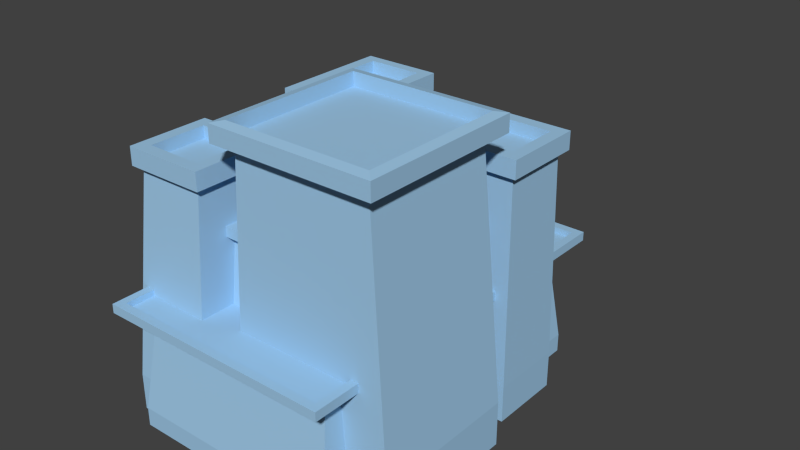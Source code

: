 # Source: Stronghold.blend  (saved by Blender 2.73.0; exported with 4.5.12 LTS)
import bpy
from mathutils import Matrix  # noqa: F401  (used for matrix-valued properties, if any)

bpy.ops.wm.read_factory_settings(use_empty=True)
scene = bpy.context.scene
scene.name = 'Scene'

# ---- collections
col_collection_1 = bpy.data.collections.new('Collection 1'); scene.collection.children.link(col_collection_1)

# ---- materials (node trees are filled in below, after node groups)
mat_material_001 = bpy.data.materials.new('Material.001')
mat_material_001.alpha_threshold = 0.0
mat_material_001.use_transparent_shadow = False
mat_material_001.diffuse_color = (0.349, 0.582, 0.8, 1.0)
mat_material_001.roughness = 0.5

# ---- material node trees

# ---- world
world_world = bpy.data.worlds.new('World'); scene.world = world_world
world_world.color = (0.05088, 0.05088, 0.05088)
world_world.use_sun_shadow = False
world_world.sun_shadow_jitter_overblur = 0.0
world_world.cycles.sampling_method = 'MANUAL'
world_world.cycles.sample_map_resolution = 256

# ---- meshes
me_plane_004 = bpy.data.meshes.new('Plane.004')
me_plane_004.from_pydata([(-2.958, 0.7729, 0.1488), (-0.5592, 0.7729, 0.1488), (-2.958, 2.973, 0.1488), (-0.5592, 2.973, 0.1488), (-2.858, 0.8729, 5.038), (-0.8584, 0.8729, 5.038), (-2.858, 2.873, 5.038), (-0.8584, 2.873, 5.038), (-2.858, 0.8729, 5.038), (-0.8584, 0.8729, 5.038), (-2.858, 2.873, 5.038), (-0.8584, 2.873, 5.038), (-3.058, 0.6729, 5.038), (-0.6584, 0.6729, 5.038), (-3.058, 3.073, 5.038), (-0.6584, 3.073, 5.038), (-3.058, 0.6729, 5.368), (-0.6584, 0.6729, 5.368), (-3.058, 3.073, 5.368), (-0.6584, 3.073, 5.368), (-2.919, 0.8126, 5.405), (-0.7981, 0.8126, 5.405), (-2.919, 2.933, 5.405), (-0.7981, 2.933, 5.405), (-2.919, 0.8126, 5.139), (-0.7981, 0.8126, 5.139), (-2.919, 2.933, 5.139), (-0.7981, 2.933, 5.139), (-1.881, 3.413, 0.0), (-0.7809, 3.413, 0.0), (-1.881, 4.513, 0.0), (-0.7809, 4.513, 0.0), (-1.831, 3.463, 4.074), (-0.8309, 3.463, 4.074), (-1.831, 4.463, 4.074), (-0.8309, 4.463, 4.074), (-1.831, 3.463, 4.074), (-0.8309, 3.463, 4.074), (-1.831, 4.463, 4.074), (-0.8309, 4.463, 4.074), (-1.931, 3.363, 4.074), (-0.7309, 3.363, 4.074), (-1.931, 4.563, 4.074), (-0.7309, 4.563, 4.074), (-1.931, 3.363, 4.426), (-0.7309, 3.363, 4.426), (-1.931, 4.563, 4.426), (-0.7309, 4.563, 4.426), (-1.751, 3.543, 4.426), (-0.9109, 3.543, 4.426), (-1.751, 4.383, 4.426), (-0.9109, 4.383, 4.426), (-1.751, 3.543, 4.189), (-0.9109, 3.543, 4.189), (-1.751, 4.383, 4.189), (-0.9109, 4.383, 4.189), (-4.788, 3.437, 0.0), (-3.442, 3.437, 0.0), (-4.788, 5.091, 0.0), (-3.442, 5.091, 0.0), (-4.492, 3.512, 4.074), (-3.492, 3.512, 4.074), (-4.492, 5.012, 4.074), (-3.492, 5.012, 4.074), (-4.492, 3.512, 4.074), (-3.492, 3.512, 4.074), (-4.492, 5.012, 4.074), (-3.492, 5.012, 4.074), (-4.592, 3.362, 4.074), (-3.392, 3.362, 4.074), (-4.592, 5.162, 4.074), (-3.392, 5.162, 4.074), (-4.592, 3.362, 4.426), (-3.392, 3.362, 4.426), (-4.592, 5.162, 4.426), (-3.392, 5.162, 4.426), (-4.412, 3.512, 4.426), (-3.572, 3.512, 4.426), (-4.412, 5.011, 4.426), (-3.572, 5.011, 4.426), (-4.412, 3.512, 4.189), (-3.572, 3.512, 4.189), (-4.412, 5.011, 4.189), (-3.572, 5.011, 4.189), (-4.699, 0.5487, 0.0), (-3.442, 0.5487, 0.0), (-4.699, 1.858, 0.0), (-3.442, 1.858, 0.0), (-4.492, 0.8084, 4.074), (-3.492, 0.8084, 4.074), (-4.492, 1.808, 4.074), (-3.492, 1.808, 4.074), (-4.492, 0.8084, 4.074), (-3.492, 0.8084, 4.074), (-4.492, 1.808, 4.074), (-3.492, 1.808, 4.074), (-4.592, 0.7084, 4.074), (-3.392, 0.7084, 4.074), (-4.592, 1.908, 4.074), (-3.392, 1.908, 4.074), (-4.592, 0.7084, 4.426), (-3.392, 0.7084, 4.426), (-4.592, 1.908, 4.426), (-3.392, 1.908, 4.426), (-4.412, 0.8884, 4.426), (-3.572, 0.8884, 4.426), (-4.412, 1.728, 4.426), (-3.572, 1.728, 4.426), (-4.412, 0.8884, 4.189), (-3.572, 0.8884, 4.189), (-4.412, 1.728, 4.189), (-3.572, 1.728, 4.189), (-4.276, 1.028, 0.002105), (-1.049, 1.028, 0.002105), (-4.276, 4.255, 0.002105), (-1.049, 4.255, 0.002105), (-3.996, 1.308, 3.002), (-1.329, 1.308, 3.002), (-3.996, 3.975, 3.002), (-1.329, 3.975, 3.002), (-3.996, 1.308, 3.002), (-1.329, 1.308, 3.002), (-3.996, 3.975, 3.002), (-1.329, 3.975, 3.002), (-3.996, 1.308, 3.002), (-1.329, 1.308, 3.002), (-3.996, 3.975, 3.002), (-1.329, 3.975, 3.002), (-3.996, 1.308, 3.002), (-1.329, 1.308, 3.002), (-3.996, 3.975, 3.002), (-1.329, 3.975, 3.002), (-4.129, 1.175, 3.002), (-1.196, 1.175, 3.002), (-4.129, 4.108, 3.002), (-1.196, 4.108, 3.002), (-4.129, 1.175, 3.002), (-1.196, 1.175, 3.002), (-4.129, 4.108, 3.002), (-1.196, 4.108, 3.002), (-4.129, 1.175, 3.202), (-1.196, 1.175, 3.202), (-4.129, 4.108, 3.202), (-1.196, 4.108, 3.202), (-2.958, 0.7729, -0.7371), (-0.5592, 0.7729, -0.7371), (-2.958, 2.973, -0.7371), (-0.5592, 2.973, -0.7371), (-1.881, 3.413, -0.7382), (-0.7809, 3.413, -0.7382), (-1.881, 4.513, -0.7382), (-0.7809, 4.513, -0.7382), (-4.788, 3.437, -0.7382), (-3.442, 3.437, -0.7382), (-4.788, 5.091, -0.7382), (-3.442, 5.091, -0.7382), (-4.699, 0.5487, -0.7382), (-3.442, 0.5487, -0.7382), (-4.699, 1.858, -0.7382), (-3.442, 1.858, -0.7382), (-1.049, 4.255, -0.7361), (-4.276, 4.255, -0.7361), (-1.049, 4.255, 0.002105), (-4.276, 4.255, 0.002105), (-4.276, 1.028, 0.002105), (-1.049, 1.028, 0.002105), (-4.276, 4.255, 0.002105), (-1.049, 4.255, 0.002105), (-4.276, 1.028, -0.7361), (-1.049, 1.028, -0.7361), (-4.276, 4.255, -0.7361), (-1.049, 4.255, -0.7361), (-1.049, 4.255, -0.7361), (-4.276, 4.255, -0.7361), (-1.049, 4.255, 0.002105), (-4.276, 4.255, 0.002105), (-4.276, 4.843, -0.7361), (-4.276, 4.843, 0.002105), (-4.363, 0.3365, -0.3647), (-1.144, 0.3365, -0.3647), (-4.363, 5.356, -0.3647), (-1.144, 5.356, -0.3647), (-4.217, 0.5647, 1.672), (-1.29, 0.5647, 1.672), (-4.217, 5.128, 1.672), (-1.29, 5.128, 1.672), (-4.217, 0.5647, 1.672), (-1.29, 0.5647, 1.672), (-4.217, 5.128, 1.672), (-1.29, 5.128, 1.672), (-4.51, 0.1084, 1.672), (-0.9978, 0.1084, 1.672), (-4.51, 5.584, 1.672), (-0.9978, 5.584, 1.672), (-4.51, 0.1084, 1.848), (-0.9978, 0.1084, 1.848), (-4.51, 5.584, 1.848), (-0.9978, 5.584, 1.848), (-4.393, 0.2317, 1.848), (-1.115, 0.2317, 1.848), (-4.393, 5.461, 1.848), (-1.115, 5.461, 1.848), (-4.393, 0.2317, 1.73), (-1.115, 0.2317, 1.73), (-4.393, 5.461, 1.73), (-1.115, 5.461, 1.73), (-3.216, 6.84, -0.3636), (-3.076, 6.98, 1.136), (-3.076, 6.98, 1.136), (-3.076, 6.98, 1.136), (-3.076, 6.98, 1.136), (-3.143, 6.914, 1.136), (-3.143, 6.914, 1.136), (-4.363, 0.3365, -0.7338), (-1.144, 0.3365, -0.7338), (-4.363, 5.356, -0.7338), (-1.144, 5.356, -0.7338), (-3.216, 6.84, -0.3636)], [(208, 207), (209, 208), (210, 209), (212, 211), (206, 217)], [(59, 57, 153, 155), (7, 6, 10, 11), (3, 2, 6, 7), (1, 3, 7, 5), (0, 1, 5, 4), (2, 0, 4, 6), (11, 10, 14, 15), (5, 7, 11, 9), (4, 5, 9, 8), (6, 4, 8, 10), (15, 14, 18, 19), (9, 11, 15, 13), (8, 9, 13, 12), (10, 8, 12, 14), (19, 18, 22, 23), (13, 15, 19, 17), (12, 13, 17, 16), (14, 12, 16, 18), (23, 22, 26, 27), (17, 19, 23, 21), (16, 17, 21, 20), (18, 16, 20, 22), (24, 25, 27, 26), (21, 23, 27, 25), (20, 21, 25, 24), (22, 20, 24, 26), (29, 28, 148, 149), (35, 34, 38, 39), (31, 30, 34, 35), (29, 31, 35, 33), (28, 29, 33, 32), (30, 28, 32, 34), (39, 38, 42, 43), (33, 35, 39, 37), (32, 33, 37, 36), (34, 32, 36, 38), (43, 42, 46, 47), (37, 39, 43, 41), (36, 37, 41, 40), (38, 36, 40, 42), (47, 46, 50, 51), (41, 43, 47, 45), (40, 41, 45, 44), (42, 40, 44, 46), (51, 50, 54, 55), (45, 47, 51, 49), (44, 45, 49, 48), (46, 44, 48, 50), (52, 53, 55, 54), (49, 51, 55, 53), (48, 49, 53, 52), (50, 48, 52, 54), (30, 31, 151, 150), (63, 62, 66, 67), (59, 58, 62, 63), (57, 59, 63, 61), (56, 57, 61, 60), (58, 56, 60, 62), (67, 66, 70, 71), (61, 63, 67, 65), (60, 61, 65, 64), (62, 60, 64, 66), (71, 70, 74, 75), (65, 67, 71, 69), (64, 65, 69, 68), (66, 64, 68, 70), (75, 74, 78, 79), (69, 71, 75, 73), (68, 69, 73, 72), (70, 68, 72, 74), (79, 78, 82, 83), (73, 75, 79, 77), (72, 73, 77, 76), (74, 72, 76, 78), (80, 81, 83, 82), (77, 79, 83, 81), (76, 77, 81, 80), (78, 76, 80, 82), (0, 2, 146, 144), (91, 90, 94, 95), (87, 86, 90, 91), (85, 87, 91, 89), (84, 85, 89, 88), (86, 84, 88, 90), (95, 94, 98, 99), (89, 91, 95, 93), (88, 89, 93, 92), (90, 88, 92, 94), (99, 98, 102, 103), (93, 95, 99, 97), (92, 93, 97, 96), (94, 92, 96, 98), (103, 102, 106, 107), (97, 99, 103, 101), (96, 97, 101, 100), (98, 96, 100, 102), (107, 106, 110, 111), (101, 103, 107, 105), (100, 101, 105, 104), (102, 100, 104, 106), (108, 109, 111, 110), (105, 107, 111, 109), (104, 105, 109, 108), (106, 104, 108, 110), (163, 162, 174, 175), (119, 118, 122, 123), (115, 114, 118, 119), (113, 115, 119, 117), (112, 113, 117, 116), (114, 112, 116, 118), (123, 122, 126, 127), (117, 119, 123, 121), (116, 117, 121, 120), (118, 116, 120, 122), (127, 126, 130, 131), (121, 123, 127, 125), (120, 121, 125, 124), (122, 120, 124, 126), (131, 130, 134, 135), (125, 127, 131, 129), (124, 125, 129, 128), (126, 124, 128, 130), (135, 134, 138, 139), (129, 131, 135, 133), (128, 129, 133, 132), (130, 128, 132, 134), (139, 138, 142, 143), (133, 135, 139, 137), (132, 133, 137, 136), (134, 132, 136, 138), (140, 141, 143, 142), (137, 139, 143, 141), (136, 137, 141, 140), (138, 136, 140, 142), (144, 146, 147, 145), (148, 150, 151, 149), (152, 154, 155, 153), (156, 158, 159, 157), (112, 114, 166, 164), (56, 58, 154, 152), (86, 87, 159, 158), (2, 3, 147, 146), (85, 84, 156, 157), (113, 112, 164, 165), (1, 0, 144, 145), (115, 113, 165, 167), (31, 29, 149, 151), (28, 30, 150, 148), (58, 59, 155, 154), (57, 56, 152, 153), (87, 85, 157, 159), (114, 115, 167, 166), (3, 1, 145, 147), (84, 86, 158, 156), (165, 164, 168, 169), (168, 170, 171, 169), (167, 165, 169, 171), (164, 166, 170, 168), (170, 166, 163, 161), (167, 171, 160, 162), (171, 170, 161, 160), (166, 167, 162, 163), (160, 161, 173, 172), (162, 160, 172, 174), (161, 163, 175, 173), (173, 175, 174, 172), (173, 175, 177, 176), (185, 184, 188, 189), (181, 180, 184, 185), (179, 181, 185, 183), (178, 179, 183, 182), (180, 178, 182, 184), (189, 188, 192, 193), (183, 185, 189, 187), (182, 183, 187, 186), (184, 182, 186, 188), (193, 192, 196, 197), (187, 189, 193, 191), (186, 187, 191, 190), (188, 186, 190, 192), (197, 196, 200, 201), (191, 193, 197, 195), (190, 191, 195, 194), (192, 190, 194, 196), (201, 200, 204, 205), (195, 197, 201, 199), (194, 195, 199, 198), (196, 194, 198, 200), (202, 203, 205, 204), (199, 201, 205, 203), (198, 199, 203, 202), (200, 198, 202, 204), (213, 215, 216, 214), (180, 181, 216, 215), (179, 178, 213, 214), (181, 179, 214, 216), (178, 180, 215, 213)])
me_plane_004.materials.append(mat_material_001)
me_plane_004.use_remesh_preserve_volume = False
me_plane_004.use_remesh_preserve_attributes = False
me_plane_004.use_mirror_vertex_groups = False
me_plane_004.update()

# ---- objects
ob_plane_004 = bpy.data.objects.new('Plane.004', me_plane_004)

# ---- transforms, parenting, visibility, modifiers, constraints
ob_plane_004.location = (3.995, -3.965, -0.003158)
ob_plane_004.scale = (1.5, 1.5, 1.125)
ob_plane_004.lineart.crease_threshold = 0.0

# ---- collection membership
col_collection_1.objects.link(ob_plane_004)

# ---- scene / render settings (as saved in the file)
scene.frame_start = 1; scene.frame_end = 250; scene.frame_set(1)
scene.render.engine = 'BLENDER_EEVEE_NEXT'
scene.render.resolution_percentage = 50
scene.render.dither_intensity = 0.0
scene.cycles.use_denoising = False
scene.cycles.samples = 10
scene.cycles.sampling_pattern = 'TABULATED_SOBOL'
scene.cycles.light_sampling_threshold = 0.0
scene.cycles.use_adaptive_sampling = False
scene.cycles.use_light_tree = False
scene.cycles.blur_glossy = 0.0
scene.cycles.pixel_filter_type = 'GAUSSIAN'
scene.cycles.sample_clamp_indirect = 0.0
scene.view_settings.view_transform = 'Standard'
bpy.context.view_layer.update()

# ---- added for rendering (the .blend has no active camera and no usable light): camera, sun
cam_auto = bpy.data.cameras.new('AutoCamera')
cam_auto.lens = 50.0
cam_auto.sensor_width = 36.0
cam_auto.clip_end = 1000.0
ob_auto_camera = bpy.data.objects.new('AutoCamera', cam_auto)
scene.collection.objects.link(ob_auto_camera)
ob_auto_camera.location = (12.8797, -14.1233, 12.9385)
ob_auto_camera.rotation_euler = (1.09748, -7.21219e-08, 0.694738)
scene.camera = ob_auto_camera
light_auto_sun = bpy.data.lights.new('AutoSun', 'SUN')
light_auto_sun.energy = 3.0
light_auto_sun.angle = 0.0523599
ob_auto_sun = bpy.data.objects.new('AutoSun', light_auto_sun)
scene.collection.objects.link(ob_auto_sun)
ob_auto_sun.rotation_euler = (0.872665, 0.174533, 0.523599)
bpy.context.view_layer.update()
